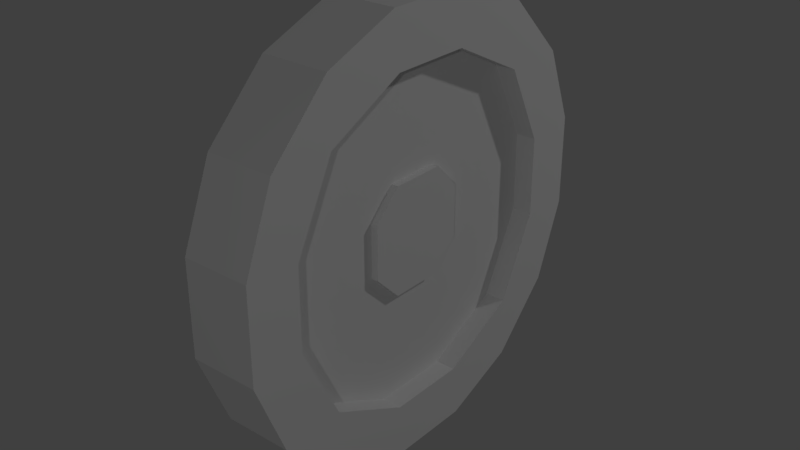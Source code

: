 # Source: antitank_cannon_wheel.blend  (saved by Blender 2.79.0; exported with 4.5.12 LTS)
import bpy
from mathutils import Matrix  # noqa: F401  (used for matrix-valued properties, if any)

bpy.ops.wm.read_factory_settings(use_empty=True)
scene = bpy.context.scene
scene.name = 'Scene'

# ---- collections
col_collection_1 = bpy.data.collections.new('Collection 1'); scene.collection.children.link(col_collection_1)

# ---- materials (node trees are filled in below, after node groups)
mat_modelmaterial_006 = bpy.data.materials.new('ModelMaterial.006')
mat_modelmaterial_006.alpha_threshold = 0.0
mat_modelmaterial_006.use_transparent_shadow = False
mat_modelmaterial_006.roughness = 0.5
mat_modelmaterial_005 = bpy.data.materials.new('ModelMaterial.005')
mat_modelmaterial_005.alpha_threshold = 0.0
mat_modelmaterial_005.use_transparent_shadow = False
mat_modelmaterial_005.roughness = 0.5

# ---- material node trees

# ---- world
world_world = bpy.data.worlds.new('World'); scene.world = world_world
world_world.color = (0.05088, 0.05088, 0.05088)
world_world.use_sun_shadow = False
world_world.sun_shadow_jitter_overblur = 0.0
world_world.cycles.sampling_method = 'MANUAL'

# ---- lights
light_lamp_001 = bpy.data.lights.new('Lamp.001', 'POINT')
light_lamp_001.transmission_factor = 0.0
light_lamp_001.cutoff_distance = 30.0
light_lamp_001.energy = 100.0
light_lamp_001.shadow_buffer_clip_start = 1.001
light_lamp_001.shadow_soft_size = 0.1
light_lamp_001.shadow_maximum_resolution = 0.006
light_lamp_001.use_absolute_resolution = True
light_lamp = bpy.data.lights.new('Lamp', 'POINT')
light_lamp.transmission_factor = 0.0
light_lamp.cutoff_distance = 30.0
light_lamp.energy = 100.0
light_lamp.shadow_buffer_clip_start = 1.001
light_lamp.shadow_soft_size = 0.1
light_lamp.shadow_maximum_resolution = 0.006
light_lamp.use_absolute_resolution = True

# ---- meshes
me_bodymodel_009 = bpy.data.meshes.new('bodyModel.009')
me_bodymodel_009.from_pydata([(-0.03125, 0.25, 0.0625), (-0.03125, 0.25, -0.0625), (0.03125, 0.25, -0.0625), (0.03125, 0.25, 0.0625), (-0.03125, 0.1875, -0.1875), (-0.03125, 0.1875, 0.1875), (0.03125, 0.1875, 0.1875), (0.03125, 0.1875, -0.1875), (0.03125, 0.0625, -0.25), (-0.03125, 0.0625, -0.25), (-0.03125, 0.0625, 0.25), (0.03125, 0.0625, 0.25), (0.03125, -0.0625, 0.25), (-0.03125, -0.0625, -0.25), (-0.03125, -0.0625, 0.25), (0.03125, -0.0625, -0.25), (0.03125, -0.1875, -0.1875), (-0.03125, -0.1875, -0.1875), (-0.03125, -0.1875, 0.1875), (0.03125, -0.1875, 0.1875), (-0.03125, -0.25, -0.0625), (-0.03125, -0.25, 0.0625), (0.03125, -0.25, 0.0625), (0.03125, -0.25, -0.0625), (-0.07812, 0.3333, -0.07143), (-0.07812, 0.3333, 0.07143), (-0.07812, 0.2857, 0.1905), (0.07812, 0.3333, 0.07143), (-0.07812, 0.1905, 0.2857), (0.07812, 0.1905, 0.2857), (0.07812, 0.2857, 0.1905), (0.07812, 0.1875, 0.1875), (-0.07812, 0.0625, 0.25), (-0.07812, 0.07143, 0.3333), (0.07812, 0.07143, 0.3333), (0.07812, 0.0625, 0.25), (-0.07812, -0.07143, 0.3333), (0.07812, -0.07143, 0.3333), (-0.07812, -0.1905, 0.2857), (0.07812, -0.1905, 0.2857), (0.07812, -0.2857, 0.1905), (-0.07812, -0.2857, 0.1905), (-0.07812, -0.3333, 0.07143), (0.07812, -0.3333, -0.07143), (0.07812, -0.3333, 0.07143), (-0.07812, -0.25, 0.0625), (0.07812, -0.25, 0.0625), (0.07812, 0.3333, -0.07143), (0.07812, 0.2857, -0.1905), (-0.07812, 0.1905, -0.2857), (-0.07812, 0.2857, -0.1905), (0.07812, 0.1905, -0.2857), (-0.07812, 0.1875, -0.1875), (-0.07812, -0.07143, -0.3333), (-0.07812, -0.0625, -0.25), (0.07812, -0.07143, -0.3333), (-0.07812, -0.1905, -0.2857), (0.07812, -0.1905, -0.2857), (0.07812, -0.2857, -0.1905), (-0.07812, -0.3333, -0.07143), (-0.07812, -0.2857, -0.1905), (-0.07812, 0.07143, -0.3333), (0.07812, 0.07143, -0.3333), (-0.07812, 0.25, -0.0625), (0.07812, 0.25, -0.0625), (0.07812, 0.25, 0.0625), (-0.07812, 0.25, 0.0625), (0.07812, -0.0625, 0.25), (-0.07812, 0.0625, -0.25), (0.07812, -0.0625, -0.25), (0.07812, 0.1875, -0.1875), (0.07812, 0.0625, -0.25), (-0.07812, -0.0625, 0.25), (0.07812, -0.1875, 0.1875), (-0.07812, 0.1875, 0.1875), (-0.07812, -0.1875, 0.1875), (-0.07812, -0.25, -0.0625), (0.07812, -0.25, -0.0625), (0.07812, -0.1875, -0.1875), (-0.07812, -0.1875, -0.1875), (0.04688, 0.04167, -0.08333), (0.04688, 0.04167, 0.08333), (-0.04688, 0.04167, 0.08333), (-0.04688, 0.04167, -0.08333), (-0.04688, -0.04167, -0.08333), (-0.04688, -0.04167, 0.08333), (0.04688, -0.04167, 0.08333), (0.04688, -0.04167, -0.08333), (0.04688, 0.08333, -0.04167), (0.04688, 0.08333, 0.04167), (-0.04688, 0.08333, 0.04167), (-0.04688, 0.08333, -0.04167), (-0.04688, 0.04167, -0.08333), (-0.04688, 0.04167, 0.08333), (0.04688, 0.04167, 0.08333), (0.04688, 0.04167, -0.08333), (0.04688, -0.04167, -0.08333), (0.04688, -0.04167, 0.08333), (-0.04688, -0.04167, 0.08333), (-0.04688, -0.04167, -0.08333), (-0.04688, -0.08333, -0.04167), (-0.04688, -0.08333, 0.04167), (0.04688, -0.08333, 0.04167), (0.04688, -0.08333, -0.04167), (0.07812, 0.25, -0.0625), (0.07812, 0.25, 0.0625), (-0.07812, 0.25, 0.0625), (-0.07812, 0.25, -0.0625), (-0.07812, -0.25, -0.0625), (-0.07812, -0.25, 0.0625), (0.07812, -0.25, 0.0625), (0.07812, -0.25, -0.0625), (-0.07812, 0.0625, 0.25), (0.07812, 0.0625, 0.25), (0.07812, -0.0625, 0.25), (-0.07812, -0.0625, 0.25), (-0.07812, 0.0625, -0.25), (0.07812, 0.0625, -0.25), (0.07812, -0.0625, -0.25), (-0.07812, -0.0625, -0.25), (-0.07812, 0.1875, -0.1875), (0.07812, 0.1875, -0.1875), (0.07812, 0.0625, -0.25), (-0.07812, 0.0625, -0.25), (-0.07812, 0.1875, 0.1875), (0.07812, 0.1875, 0.1875), (0.07812, 0.0625, 0.25), (-0.07812, 0.0625, 0.25), (-0.07812, -0.0625, -0.25), (0.07812, -0.0625, -0.25), (0.07812, -0.1875, -0.1875), (-0.07812, -0.1875, -0.1875), (-0.07812, -0.0625, 0.25), (0.07812, -0.0625, 0.25), (0.07812, -0.1875, 0.1875), (-0.07812, -0.1875, 0.1875), (0.07812, 0.25, 0.0625), (0.07812, 0.1875, 0.1875), (-0.07812, 0.1875, 0.1875), (-0.07812, 0.25, 0.0625), (0.07812, 0.1875, -0.1875), (0.07812, 0.25, -0.0625), (-0.07812, 0.25, -0.0625), (-0.07812, 0.1875, -0.1875), (-0.07812, -0.25, 0.0625), (-0.07812, -0.1875, 0.1875), (0.07812, -0.1875, 0.1875), (0.07812, -0.25, 0.0625), (-0.07812, -0.1875, -0.1875), (-0.07812, -0.25, -0.0625), (0.07812, -0.25, -0.0625), (0.07812, -0.1875, -0.1875)], [], [(0, 1, 4, 5), (2, 3, 6, 7), (4, 5, 6, 7), (8, 11, 10, 9), (5, 4, 9, 10), (7, 6, 11, 8), (15, 12, 14, 13), (10, 9, 13, 14), (8, 11, 12, 15), (16, 19, 18, 17), (14, 13, 17, 18), (15, 12, 19, 16), (18, 17, 20, 21), (16, 19, 22, 23), (24, 25, 27, 47), (25, 24, 63, 66), (47, 27, 65, 64), (27, 25, 66, 65), (24, 47, 64, 63), (25, 26, 30, 27), (26, 25, 66, 74), (27, 30, 31, 65), (30, 26, 74, 31), (26, 28, 29, 30), (28, 26, 74), (30, 29, 31), (29, 28, 74, 31), (35, 34, 33, 32), (28, 74, 32, 33), (31, 29, 34, 35), (29, 28, 33, 34), (67, 37, 36, 72), (33, 32, 72, 36), (35, 34, 37, 67), (34, 33, 36, 37), (73, 39, 38, 75), (36, 72, 75, 38), (67, 37, 39, 73), (37, 36, 38, 39), (40, 39, 38, 41), (75, 41, 38), (73, 39, 40), (75, 73, 40, 41), (44, 40, 41, 42), (75, 45, 42, 41), (46, 73, 40, 44), (45, 46, 44, 42), (43, 44, 42, 59), (45, 76, 59, 42), (77, 46, 44, 43), (76, 77, 43, 59), (50, 24, 47, 48), (24, 50, 52, 63), (48, 47, 64, 70), (50, 48, 70, 52), (49, 50, 48, 51), (50, 49, 52), (51, 48, 70), (49, 51, 70, 52), (62, 71, 68, 61), (52, 49, 61, 68), (51, 70, 71, 62), (49, 51, 62, 61), (53, 54, 69, 55), (57, 78, 79, 56), (54, 53, 56, 79), (55, 69, 78, 57), (53, 55, 57, 56), (57, 58, 60, 56), (79, 56, 60), (78, 58, 57), (78, 79, 60, 58), (58, 43, 59, 60), (76, 79, 60, 59), (78, 77, 43, 58), (68, 61, 53, 54), (62, 71, 69, 55), (61, 62, 55, 53), (80, 83, 82, 81), (84, 87, 86, 85), (81, 86, 87, 80), (83, 84, 85, 82), (82, 85, 86, 81), (80, 87, 84, 83), (88, 91, 90, 89), (92, 95, 94, 93), (89, 94, 95, 88), (91, 92, 93, 90), (90, 93, 94, 89), (88, 95, 92, 91), (96, 99, 98, 97), (100, 103, 102, 101), (97, 102, 103, 96), (99, 100, 101, 98), (98, 101, 102, 97), (96, 103, 100, 99), (104, 105, 106, 107), (108, 109, 110, 111), (112, 113, 114, 115), (117, 116, 119, 118), (121, 120, 123, 122), (124, 125, 126, 127), (129, 128, 131, 130), (132, 133, 134, 135), (136, 137, 138, 139), (140, 141, 142, 143), (144, 145, 146, 147), (148, 149, 150, 151)])
me_bodymodel_009.polygons.foreach_set('use_smooth', [True] * 108)
me_bodymodel_009.polygons.foreach_set('material_index', [0, 0, 0, 0, 0, 0, 0, 0, 0, 0, 0, 0, 0, 0, 1, 1, 1, 1, 1, 1, 1, 1, 1, 1, 1, 1, 1, 1, 1, 1, 1, 1, 1, 1, 1, 1, 1, 1, 1, 1, 1, 1, 1, 1, 1, 1, 1, 1, 1, 1, 1, 1, 1, 1, 1, 1, 1, 1, 1, 1, 1, 1, 1, 1, 1, 1, 1, 1, 1, 1, 1, 1, 1, 1, 1, 1, 1, 1, 0, 0, 0, 0, 0, 0, 0, 0, 0, 0, 0, 0, 0, 0, 0, 0, 0, 0, 0, 0, 0, 0, 0, 0, 0, 0, 0, 0, 0, 0])
_k = set([(0, 1), (0, 5), (1, 4), (2, 3), (2, 7), (3, 6), (4, 5), (4, 7), (4, 9), (5, 6), (5, 10), (6, 7), (6, 11), (7, 8), (8, 9), (8, 11), (8, 15), (9, 10), (9, 13), (10, 11), (10, 14), (11, 12), (12, 14), (12, 15), (12, 19), (13, 14), (13, 15), (13, 17), (14, 18), (15, 16), (16, 17), (16, 19), (16, 23), (17, 18), (17, 20), (18, 19), (18, 21), (19, 22), (20, 21), (22, 23), (24, 25), (24, 47), (24, 50), (24, 63), (25, 26), (25, 27), (25, 66), (26, 28), (26, 30), (26, 74), (27, 30), (27, 47), (27, 65), (28, 29), (28, 33), (28, 74), (29, 30), (29, 31), (29, 34), (30, 31), (31, 35), (31, 65), (31, 74), (32, 33), (32, 74), (33, 34), (33, 36), (34, 35), (34, 37), (36, 37), (36, 38), (36, 72), (37, 39), (37, 67), (38, 39), (38, 41), (38, 75), (39, 40), (39, 73), (40, 41), (40, 44), (40, 73), (41, 42), (41, 75), (42, 44), (42, 45), (42, 59), (43, 44), (43, 58), (43, 59), (43, 77), (44, 46), (45, 46), (45, 75), (45, 76), (46, 73), (46, 77), (47, 48), (47, 64), (48, 50), (48, 51), (48, 70), (49, 50), (49, 51), (49, 52), (49, 61), (50, 52), (51, 62), (51, 70), (52, 63), (52, 68), (52, 70), (53, 54), (53, 55), (53, 56), (53, 61), (54, 79), (55, 57), (55, 62), (55, 69), (56, 57), (56, 60), (56, 79), (57, 58), (57, 78), (58, 60), (58, 78), (59, 60), (59, 76), (60, 79), (61, 62), (61, 68), (62, 71), (63, 64), (63, 66), (64, 65), (64, 70), (65, 66), (66, 74), (67, 73), (69, 78), (70, 71), (72, 75), (73, 75), (76, 77), (76, 79), (77, 78), (78, 79), (80, 81), (80, 83), (80, 87), (81, 82), (81, 86), (82, 83), (82, 85), (83, 84), (84, 85), (84, 87), (85, 86), (86, 87), (88, 89), (88, 91), (88, 95), (89, 90), (89, 94), (90, 91), (90, 93), (91, 92), (92, 93), (92, 95), (93, 94), (94, 95), (96, 97), (96, 99), (96, 103), (97, 98), (97, 102), (98, 99), (98, 101), (99, 100), (100, 101), (100, 103), (101, 102), (102, 103), (104, 105), (104, 107), (105, 106), (106, 107), (108, 109), (108, 111), (109, 110), (110, 111), (112, 113), (112, 115), (113, 114), (114, 115), (120, 121), (120, 123), (121, 122), (122, 123), (124, 125), (124, 127), (125, 126), (126, 127), (128, 129), (128, 131), (129, 130), (130, 131), (132, 133), (132, 135), (133, 134), (134, 135), (136, 137), (136, 139), (137, 138), (138, 139), (140, 141), (140, 143), (141, 142), (142, 143), (144, 145), (144, 147), (145, 146), (146, 147), (148, 149), (148, 151), (149, 150), (150, 151)])
me_bodymodel_009.attributes.new('sharp_edge', 'BOOLEAN', 'EDGE').data.foreach_set('value', [ (min(e.vertices), max(e.vertices)) in _k for e in me_bodymodel_009.edges])
_uv = me_bodymodel_009.uv_layers.new(name='UVMap')
_uv.uv.foreach_set('vector', [1.219, 0.9688, 1.156, 0.9688, 1.156, 0.9531, 1.219, 0.9531, 1.297, 0.9688, 1.234, 0.9688, 1.234, 0.9531, 1.297, 0.9531, 1.031, 0.4688, 1.125, 0.4688, 1.125, 0.4844, 1.031, 0.4844, 1.125, 0.4688, 1.219, 0.4688, 1.219, 0.4844, 1.125, 0.4844, 1.125, 0.4688, 1.031, 0.4688, 1.031, 0.4375, 1.125, 0.4375, 1.234, 0.4688, 1.141, 0.4688, 1.141, 0.4375, 1.234, 0.4375, 1.406, 0.4688, 1.531, 0.4688, 1.531, 0.4844, 1.406, 0.4844, 1.406, 0.4688, 1.281, 0.4688, 1.281, 0.4375, 1.406, 0.4375, 1.547, 0.4688, 1.422, 0.4688, 1.422, 0.4375, 1.547, 0.4375, 1.75, 0.4688, 1.844, 0.4688, 1.844, 0.4844, 1.75, 0.4844, 1.75, 0.4688, 1.656, 0.4688, 1.656, 0.4375, 1.75, 0.4375, 1.859, 0.4688, 1.766, 0.4688, 1.766, 0.4375, 1.859, 0.4375, 1.469, 0.9688, 1.406, 0.9688, 1.406, 0.9531, 1.469, 0.9531, 1.547, 0.9688, 1.484, 0.9688, 1.484, 0.9531, 1.547, 0.9531, 1.578, 0.9219, 1.609, 0.9219, 1.609, 0.9844, 1.578, 0.9844, 1.609, 0.9219, 1.578, 0.9219, 1.578, 0.875, 1.609, 0.875, 1.703, 0.9219, 1.672, 0.9219, 1.672, 0.875, 1.703, 0.875, 1.672, 0.9219, 1.609, 0.9219, 1.609, 0.875, 1.672, 0.875, 1.578, 0.9219, 1.516, 0.9219, 1.516, 0.875, 1.578, 0.875, 1.828, 0.9219, 1.859, 0.9219, 1.859, 0.9844, 1.828, 0.9844, 1.859, 0.9219, 1.828, 0.9219, 1.828, 0.875, 1.859, 0.875, 1.953, 0.9219, 1.922, 0.9219, 1.922, 0.875, 1.953, 0.875, 1.922, 0.9219, 1.859, 0.9219, 1.859, 0.875, 1.922, 0.875, 1.078, 0.7969, 1.109, 0.7969, 1.109, 0.8594, 1.078, 0.8594, 1.109, 0.7969, 1.078, 0.7969, 1.109, 0.75, 1.203, 0.7969, 1.172, 0.7969, 1.203, 0.75, 1.172, 0.7969, 1.109, 0.7969, 1.109, 0.75, 1.172, 0.75, 1.375, 0.7969, 1.422, 0.7969, 1.422, 0.8594, 1.375, 0.8594, 1.375, 0.7969, 1.328, 0.7969, 1.328, 0.7656, 1.375, 0.7656, 1.484, 0.7969, 1.438, 0.7969, 1.438, 0.7656, 1.484, 0.7656, 1.438, 0.7969, 1.375, 0.7969, 1.375, 0.7656, 1.438, 0.7656, 1.625, 0.7969, 1.672, 0.7969, 1.672, 0.8594, 1.625, 0.8594, 1.625, 0.7969, 1.578, 0.7969, 1.578, 0.7656, 1.625, 0.7656, 1.734, 0.7969, 1.688, 0.7969, 1.688, 0.7656, 1.734, 0.7656, 1.688, 0.7969, 1.625, 0.7969, 1.625, 0.7656, 1.688, 0.7656, 1.875, 0.7969, 1.922, 0.7969, 1.922, 0.8594, 1.875, 0.8594, 1.875, 0.7969, 1.828, 0.7969, 1.828, 0.7656, 1.875, 0.7656, 1.984, 0.7969, 1.938, 0.7969, 1.938, 0.7656, 1.984, 0.7656, 1.938, 0.7969, 1.875, 0.7969, 1.875, 0.7656, 1.938, 0.7656, 1.359, 0.6719, 1.391, 0.6719, 1.391, 0.7344, 1.359, 0.7344, 1.328, 0.6719, 1.328, 0.625, 1.359, 0.625, 1.422, 0.6719, 1.422, 0.625, 1.453, 0.625, 1.328, 0.6719, 1.266, 0.6719, 1.266, 0.625, 1.328, 0.625, 1.609, 0.6719, 1.641, 0.6719, 1.641, 0.7344, 1.609, 0.7344, 1.609, 0.6719, 1.578, 0.6719, 1.578, 0.625, 1.609, 0.625, 1.703, 0.6719, 1.672, 0.6719, 1.672, 0.625, 1.703, 0.625, 1.578, 0.6719, 1.516, 0.6719, 1.516, 0.625, 1.578, 0.625, 1.859, 0.6719, 1.891, 0.6719, 1.891, 0.7344, 1.859, 0.7344, 1.859, 0.6719, 1.828, 0.6719, 1.828, 0.625, 1.859, 0.625, 1.953, 0.6719, 1.922, 0.6719, 1.922, 0.625, 1.953, 0.625, 1.828, 0.6719, 1.766, 0.6719, 1.766, 0.625, 1.828, 0.625, 1.078, 0.5469, 1.109, 0.5469, 1.109, 0.6094, 1.078, 0.6094, 1.109, 0.5469, 1.078, 0.5469, 1.078, 0.5, 1.109, 0.5, 1.203, 0.5469, 1.172, 0.5469, 1.172, 0.5, 1.203, 0.5, 1.078, 0.5469, 1.016, 0.5469, 1.016, 0.5, 1.078, 0.5, 1.328, 0.5469, 1.359, 0.5469, 1.359, 0.6094, 1.328, 0.6094, 1.359, 0.5469, 1.328, 0.5469, 1.359, 0.5, 1.453, 0.5469, 1.422, 0.5469, 1.453, 0.5, 1.328, 0.5469, 1.266, 0.5469, 1.266, 0.5, 1.328, 0.5, 1.625, 0.5469, 1.672, 0.5469, 1.672, 0.6094, 1.625, 0.6094, 1.625, 0.5469, 1.578, 0.5469, 1.578, 0.5156, 1.625, 0.5156, 1.734, 0.5469, 1.688, 0.5469, 1.688, 0.5156, 1.734, 0.5156, 1.578, 0.5469, 1.516, 0.5469, 1.516, 0.5156, 1.578, 0.5156, 1.828, 0.5469, 1.875, 0.5469, 1.875, 0.6094, 1.828, 0.6094, 1.875, 0.5469, 1.922, 0.5469, 1.922, 0.6094, 1.875, 0.6094, 1.875, 0.5469, 1.828, 0.5469, 1.828, 0.5156, 1.875, 0.5156, 1.984, 0.5469, 1.938, 0.5469, 1.938, 0.5156, 1.984, 0.5156, 1.828, 0.5469, 1.766, 0.5469, 1.766, 0.5156, 1.828, 0.5156, 1.109, 0.2969, 1.141, 0.2969, 1.141, 0.3594, 1.109, 0.3594, 1.078, 0.2969, 1.078, 0.25, 1.109, 0.25, 1.172, 0.2969, 1.172, 0.25, 1.203, 0.25, 1.172, 0.2969, 1.109, 0.2969, 1.109, 0.25, 1.172, 0.25, 1.359, 0.2969, 1.391, 0.2969, 1.391, 0.3594, 1.359, 0.3594, 1.359, 0.2969, 1.328, 0.2969, 1.328, 0.25, 1.359, 0.25, 1.453, 0.2969, 1.422, 0.2969, 1.422, 0.25, 1.453, 0.25, 1.625, 0.2969, 1.578, 0.2969, 1.578, 0.2656, 1.625, 0.2656, 1.734, 0.2969, 1.688, 0.2969, 1.688, 0.2656, 1.734, 0.2656, 1.578, 0.2969, 1.516, 0.2969, 1.516, 0.2656, 1.578, 0.2656, 1.781, 0.2188, 1.781, 0.2344, 1.844, 0.2344, 1.844, 0.2188, 1.844, 0.2188, 1.844, 0.2344, 1.906, 0.2344, 1.906, 0.2188, 1.844, 0.2188, 1.844, 0.1875, 1.781, 0.1875, 1.781, 0.2188, 1.922, 0.2188, 1.922, 0.1875, 1.859, 0.1875, 1.859, 0.2188, 1.859, 0.2188, 1.859, 0.1875, 1.844, 0.1875, 1.844, 0.2188, 1.781, 0.2188, 1.781, 0.1875, 1.766, 0.1875, 1.766, 0.2188, 1.172, 0.8594, 1.172, 0.875, 1.234, 0.875, 1.234, 0.8594, 1.234, 0.8594, 1.234, 0.875, 1.297, 0.875, 1.297, 0.8594, 1.234, 0.8594, 1.234, 0.8438, 1.172, 0.8438, 1.172, 0.8594, 1.312, 0.8594, 1.312, 0.8438, 1.25, 0.8438, 1.25, 0.8594, 1.25, 0.8594, 1.25, 0.8438, 1.234, 0.8438, 1.234, 0.8594, 1.172, 0.8594, 1.172, 0.8438, 1.156, 0.8438, 1.156, 0.8594, 1.172, 0.8281, 1.172, 0.8438, 1.234, 0.8438, 1.234, 0.8281, 1.234, 0.8281, 1.234, 0.8438, 1.297, 0.8438, 1.297, 0.8281, 1.234, 0.8281, 1.234, 0.8125, 1.172, 0.8125, 1.172, 0.8281, 1.312, 0.8281, 1.312, 0.8125, 1.25, 0.8125, 1.25, 0.8281, 1.25, 0.8281, 1.25, 0.8125, 1.234, 0.8125, 1.234, 0.8281, 1.172, 0.8281, 1.172, 0.8125, 1.156, 0.8125, 1.156, 0.8281, 1.109, 0.1719, 1.141, 0.1719, 1.141, 0.2344, 1.109, 0.2344, 1.328, 0.1719, 1.359, 0.1719, 1.359, 0.2344, 1.328, 0.2344, 1.078, 0.9219, 1.016, 0.9219, 1.016, 0.8906, 1.078, 0.8906, 1.391, 0.9219, 1.328, 0.9219, 1.328, 0.8906, 1.391, 0.8906, 1.141, 0.6719, 1.078, 0.6719, 1.078, 0.6406, 1.141, 0.6406, 1.578, 0.4219, 1.516, 0.4219, 1.516, 0.3906, 1.578, 0.3906, 1.891, 0.2969, 1.828, 0.2969, 1.828, 0.2656, 1.891, 0.2656, 1.828, 0.1719, 1.766, 0.1719, 1.766, 0.1406, 1.828, 0.1406, 1.109, 0.04688, 1.141, 0.04688, 1.141, 0.1094, 1.109, 0.1094, 1.359, 0.04688, 1.391, 0.04688, 1.391, 0.1094, 1.359, 0.1094, 1.578, 0.04688, 1.609, 0.04688, 1.609, 0.1094, 1.578, 0.1094, 1.828, 0.04688, 1.859, 0.04688, 1.859, 0.1094, 1.828, 0.1094])
me_bodymodel_009.materials.append(mat_modelmaterial_006)
me_bodymodel_009.materials.append(mat_modelmaterial_005)
me_bodymodel_009.use_remesh_preserve_volume = False
me_bodymodel_009.use_remesh_preserve_attributes = False
me_bodymodel_009.use_mirror_vertex_groups = False
me_bodymodel_009.update()
me_bodymodel_009.normals_split_custom_set([tuple(v) for v in zip(*[iter([-1.0, 0.0, 0.0, -1.0, 0.0, 0.0, -1.0, 0.0, 0.0, -1.0, 0.0, 0.0, 1.0, 0.0, 0.0, 1.0, 0.0, 0.0, 1.0, 0.0, 0.0, 1.0, 0.0, 0.0, 0.0, 1.0, 0.0, 0.0, 1.0, 0.0, 0.0, 1.0, 0.0, 0.0, 1.0, 0.0, 0.0, -1.0, 0.0, 0.0, -1.0, 0.0, 0.0, -1.0, 0.0, 0.0, -1.0, 0.0, -1.0, 0.0, 0.0, -1.0, 0.0, 0.0, -1.0, 0.0, 0.0, -1.0, 0.0, 0.0, 1.0, 0.0, 0.0, 1.0, 0.0, 0.0, 1.0, 0.0, 0.0, 1.0, 0.0, 0.0, 0.0, -1.0, 0.0, 0.0, -1.0, 0.0, 0.0, -1.0, 0.0, 0.0, -1.0, 0.0, -1.0, 0.0, 0.0, -1.0, 0.0, 0.0, -1.0, 0.0, 0.0, -1.0, 0.0, 0.0, 1.0, 0.0, 0.0, 1.0, 0.0, 0.0, 1.0, 0.0, 0.0, 1.0, 0.0, 0.0, 0.0, -1.0, 0.0, 0.0, -1.0, 0.0, 0.0, -1.0, 0.0, 0.0, -1.0, 0.0, -1.0, 0.0, 0.0, -1.0, 0.0, 0.0, -1.0, 0.0, 0.0, -1.0, 0.0, 0.0, 1.0, 0.0, 0.0, 1.0, 0.0, 0.0, 1.0, 0.0, 0.0, 1.0, 0.0, 0.0, -1.0, 0.0, 0.0, -1.0, 0.0, 0.0, -1.0, 0.0, 0.0, -1.0, 0.0, 0.0, 1.0, 0.0, 0.0, 1.0, 0.0, 0.0, 1.0, 0.0, 0.0, 1.0, 0.0, 0.0, 0.0, 1.0, 0.0, 0.0, 1.0, 0.0, 0.0, 1.0, 0.0, 0.0, 1.0, 0.0, -1.0, -8.345e-08, 0.0, -1.0, -8.345e-08, 0.0, -1.0, -8.345e-08, 0.0, -1.0, -8.345e-08, 0.0, 1.0, -8.345e-08, 0.0, 1.0, -8.345e-08, 0.0, 1.0, -8.345e-08, 0.0, 1.0, -8.345e-08, 0.0, 0.0, -0.1065, 0.9943, 0.0, -0.1065, 0.9943, 0.0, -0.1065, 0.9943, 0.0, -0.1065, 0.9943, 0.0, -0.1065, -0.9943, 0.0, -0.1065, -0.9943, 0.0, -0.1065, -0.9943, 0.0, -0.1065, -0.9943, 0.0, 0.9285, 0.3714, 0.0, 0.9285, 0.3714, 0.0, 0.9285, 0.3714, 0.0, 0.9285, 0.3714, -1.0, -8.166e-08, 0.0, -1.0, -8.166e-08, 0.0, -1.0, -8.166e-08, 0.0, -1.0, -8.166e-08, 0.0, 1.0, -8.166e-08, 0.0, 1.0, -8.166e-08, 0.0, 1.0, -8.166e-08, 0.0, 1.0, -8.166e-08, 0.0, 0.0, -0.03029, 0.9995, 0.0, -0.03029, 0.9995, 0.0, -0.03029, 0.9995, 0.0, -0.03029, 0.9995, 0.0, 0.7071, 0.7071, 0.0, 0.7071, 0.7071, 0.0, 0.7071, 0.7071, 0.0, 0.7071, 0.7071, -1.0, 4.832e-08, 0.0, -1.0, 4.832e-08, 0.0, -1.0, 4.832e-08, 0.0, 1.0, 0.0, 0.0, 1.0, 0.0, 0.0, 1.0, 0.0, 0.0, 0.0, -0.9995, 0.03029, 0.0, -0.9995, 0.03029, 0.0, -0.9995, 0.03029, 0.0, -0.9995, 0.03029, 0.0, -0.9943, 0.1065, 0.0, -0.9943, 0.1065, 0.0, -0.9943, 0.1065, 0.0, -0.9943, 0.1065, -1.0, -4.083e-08, 0.0, -1.0, -4.083e-08, 0.0, -1.0, -4.083e-08, 0.0, -1.0, -4.083e-08, 0.0, 1.0, -4.083e-08, 0.0, 1.0, -4.083e-08, 0.0, 1.0, -4.083e-08, 0.0, 1.0, -4.083e-08, 0.0, 0.0, 0.3714, 0.9285, 0.0, 0.3714, 0.9285, 0.0, 0.3714, 0.9285, 0.0, 0.3714, 0.9285, 0.0, -0.9943, -0.1065, 0.0, -0.9943, -0.1065, 0.0, -0.9943, -0.1065, 0.0, -0.9943, -0.1065, -1.0, 0.0, 0.0, -1.0, 0.0, 0.0, -1.0, 0.0, 0.0, -1.0, 0.0, 0.0, 1.0, 0.0, 0.0, 1.0, 0.0, 0.0, 1.0, 0.0, 0.0, 1.0, 0.0, 0.0, 0.0, 0.0, 1.0, 0.0, 0.0, 1.0, 0.0, 0.0, 1.0, 0.0, 0.0, 1.0, 0.0, -0.9995, -0.03029, 0.0, -0.9995, -0.03029, 0.0, -0.9995, -0.03029, 0.0, -0.9995, -0.03029, -1.0, 0.0, 0.0, -1.0, 0.0, 0.0, -1.0, 0.0, 0.0, -1.0, 0.0, 0.0, 1.0, 0.0, 0.0, 1.0, 0.0, 0.0, 1.0, 0.0, 0.0, 1.0, 0.0, 0.0, 0.0, -0.3714, 0.9285, 0.0, -0.3714, 0.9285, 0.0, -0.3714, 0.9285, 0.0, -0.3714, 0.9285, 0.0, -0.7071, 0.7071, 0.0, -0.7071, 0.7071, 0.0, -0.7071, 0.7071, 0.0, -0.7071, 0.7071, -1.0, 0.0, 0.0, -1.0, 0.0, 0.0, -1.0, 0.0, 0.0, 1.0, 0.0, 0.0, 1.0, 0.0, 0.0, 1.0, 0.0, 0.0, 0.0, -0.03029, -0.9995, 0.0, -0.03029, -0.9995, 0.0, -0.03029, -0.9995, 0.0, -0.03029, -0.9995, 0.0, -0.9285, 0.3714, 0.0, -0.9285, 0.3714, 0.0, -0.9285, 0.3714, 0.0, -0.9285, 0.3714, -1.0, 0.0, 0.0, -1.0, 0.0, 0.0, -1.0, 0.0, 0.0, -1.0, 0.0, 0.0, 1.0, 8.166e-08, 0.0, 1.0, 8.166e-08, 0.0, 1.0, 8.166e-08, 0.0, 1.0, 8.166e-08, 0.0, 0.0, -0.1065, -0.9943, 0.0, -0.1065, -0.9943, 0.0, -0.1065, -0.9943, 0.0, -0.1065, -0.9943, 0.0, -1.0, 0.0, 0.0, -1.0, 0.0, 0.0, -1.0, 0.0, 0.0, -1.0, 0.0, -1.0, 8.345e-08, 0.0, -1.0, 8.345e-08, 0.0, -1.0, 8.345e-08, 0.0, -1.0, 8.345e-08, 0.0, 1.0, 8.345e-08, 0.0, 1.0, 8.345e-08, 0.0, 1.0, 8.345e-08, 0.0, 1.0, 8.345e-08, 0.0, 0.0, 0.1065, -0.9943, 0.0, 0.1065, -0.9943, 0.0, 0.1065, -0.9943, 0.0, 0.1065, -0.9943, 0.0, 0.9285, -0.3714, 0.0, 0.9285, -0.3714, 0.0, 0.9285, -0.3714, 0.0, 0.9285, -0.3714, -1.0, -8.166e-08, 0.0, -1.0, -8.166e-08, 0.0, -1.0, -8.166e-08, 0.0, -1.0, -8.166e-08, 0.0, 1.0, 0.0, 0.0, 1.0, 0.0, 0.0, 1.0, 0.0, 0.0, 1.0, 0.0, 0.0, 0.0, -0.03029, -0.9995, 0.0, -0.03029, -0.9995, 0.0, -0.03029, -0.9995, 0.0, -0.03029, -0.9995, 0.0, 0.7071, -0.7071, 0.0, 0.7071, -0.7071, 0.0, 0.7071, -0.7071, 0.0, 0.7071, -0.7071, -1.0, 0.0, 0.0, -1.0, 0.0, 0.0, -1.0, 0.0, 0.0, 1.0, 0.0, 0.0, 1.0, 0.0, 0.0, 1.0, 0.0, 0.0, 0.0, -0.9995, -0.03029, 0.0, -0.9995, -0.03029, 0.0, -0.9995, -0.03029, 0.0, -0.9995, -0.03029, 0.0, -0.9943, -0.1065, 0.0, -0.9943, -0.1065, 0.0, -0.9943, -0.1065, 0.0, -0.9943, -0.1065, -1.0, 0.0, 0.0, -1.0, 0.0, 0.0, -1.0, 0.0, 0.0, -1.0, 0.0, 0.0, 1.0, 0.0, 0.0, 1.0, 0.0, 0.0, 1.0, 0.0, 0.0, 1.0, 0.0, 0.0, 0.0, 0.3714, -0.9285, 0.0, 0.3714, -0.9285, 0.0, 0.3714, -0.9285, 0.0, 0.3714, -0.9285, 0.0, 0.9943, -0.1065, 0.0, 0.9943, -0.1065, 0.0, 0.9943, -0.1065, 0.0, 0.9943, -0.1065, 0.0, -0.9995, 0.03029, 0.0, -0.9995, 0.03029, 0.0, -0.9995, 0.03029, 0.0, -0.9995, 0.03029, -1.0, 8.166e-08, 0.0, -1.0, 8.166e-08, 0.0, -1.0, 8.166e-08, 0.0, -1.0, 8.166e-08, 0.0, 1.0, 4.083e-08, 0.0, 1.0, 4.083e-08, 0.0, 1.0, 4.083e-08, 0.0, 1.0, 4.083e-08, 0.0, 0.0, -0.3714, -0.9285, 0.0, -0.3714, -0.9285, 0.0, -0.3714, -0.9285, 0.0, -0.3714, -0.9285, 0.0, -0.7071, -0.7071, 0.0, -0.7071, -0.7071, 0.0, -0.7071, -0.7071, 0.0, -0.7071, -0.7071, -1.0, -9.664e-08, 0.0, -1.0, -9.664e-08, 0.0, -1.0, -9.664e-08, 0.0, 1.0, -9.664e-08, 0.0, 1.0, -9.664e-08, 0.0, 1.0, -9.664e-08, 0.0, 0.0, -0.03029, 0.9995, 0.0, -0.03029, 0.9995, 0.0, -0.03029, 0.9995, 0.0, -0.03029, 0.9995, 0.0, -0.9285, -0.3714, 0.0, -0.9285, -0.3714, 0.0, -0.9285, -0.3714, 0.0, -0.9285, -0.3714, -1.0, 8.166e-08, 0.0, -1.0, 8.166e-08, 0.0, -1.0, 8.166e-08, 0.0, -1.0, 8.166e-08, 0.0, 1.0, 8.166e-08, 0.0, 1.0, 8.166e-08, 0.0, 1.0, 8.166e-08, 0.0, 1.0, 8.166e-08, 0.0, -1.0, 0.0, 0.0, -1.0, 0.0, 0.0, -1.0, 0.0, 0.0, -1.0, 0.0, 0.0, 1.0, 0.0, 0.0, 1.0, 0.0, 0.0, 1.0, 0.0, 0.0, 1.0, 0.0, 0.0, 0.0, 0.0, -1.0, 0.0, 0.0, -1.0, 0.0, 0.0, -1.0, 0.0, 0.0, -1.0, 0.0, 1.0, 0.0, 0.0, 1.0, 0.0, 0.0, 1.0, 0.0, 0.0, 1.0, 0.0, 0.0, -1.0, 0.0, 0.0, -1.0, 0.0, 0.0, -1.0, 0.0, 0.0, -1.0, 0.0, 1.0, 0.0, 0.0, 1.0, 0.0, 0.0, 1.0, 0.0, 0.0, 1.0, 0.0, 0.0, -1.0, 0.0, 0.0, -1.0, 0.0, 0.0, -1.0, 0.0, 0.0, -1.0, 0.0, 0.0, 0.0, 0.0, 1.0, 0.0, 0.0, 1.0, 0.0, 0.0, 1.0, 0.0, 0.0, 1.0, 0.0, 0.0, -1.0, 0.0, 0.0, -1.0, 0.0, 0.0, -1.0, 0.0, 0.0, -1.0, 0.0, 1.0, 0.0, 0.0, 1.0, 0.0, 0.0, 1.0, 0.0, 0.0, 1.0, 0.0, 0.0, -1.0, 0.0, 0.0, -1.0, 0.0, 0.0, -1.0, 0.0, 0.0, -1.0, 0.0, 1.0, 0.0, 0.0, 1.0, 0.0, 0.0, 1.0, 0.0, 0.0, 1.0, 0.0, 0.0, -1.0, 0.0, 0.0, -1.0, 0.0, 0.0, -1.0, 0.0, 0.0, -1.0, 0.0, 0.0, 0.0, 0.7071, 0.7071, 0.0, 0.7071, 0.7071, 0.0, 0.7071, 0.7071, 0.0, 0.7071, 0.7071, 0.0, 0.7071, -0.7071, 0.0, 0.7071, -0.7071, 0.0, 0.7071, -0.7071, 0.0, 0.7071, -0.7071, 0.0, 1.0, 0.0, 0.0, 1.0, 0.0, 0.0, 1.0, 0.0, 0.0, 1.0, 0.0, 0.0, -1.0, 0.0, 0.0, -1.0, 0.0, 0.0, -1.0, 0.0, 0.0, -1.0, 0.0, 1.0, 0.0, 0.0, 1.0, 0.0, 0.0, 1.0, 0.0, 0.0, 1.0, 0.0, 0.0, -1.0, 0.0, 0.0, -1.0, 0.0, 0.0, -1.0, 0.0, 0.0, -1.0, 0.0, 0.0, 0.0, -0.7071, 0.7071, 0.0, -0.7071, 0.7071, 0.0, -0.7071, 0.7071, 0.0, -0.7071, 0.7071, 0.0, -0.7071, -0.7071, 0.0, -0.7071, -0.7071, 0.0, -0.7071, -0.7071, 0.0, -0.7071, -0.7071, 0.0, -1.0, 0.0, 0.0, -1.0, 0.0, 0.0, -1.0, 0.0, 0.0, -1.0, 0.0, 0.0, 1.0, 0.0, 0.0, 1.0, 0.0, 0.0, 1.0, 0.0, 0.0, 1.0, 0.0, 0.0, 0.0, -1.0, 0.0, 0.0, -1.0, 0.0, 0.0, -1.0, 0.0, 0.0, -1.0, 0.0, 0.0, 1.0, 0.0, 0.0, 1.0, 0.0, 0.0, 1.0, 0.0, 0.0, 1.0, 0.0, -0.4472, 0.8944, 0.0, -0.4472, 0.8944, 0.0, -0.4472, 0.8944, 0.0, -0.4472, 0.8944, 0.0, -0.4472, -0.8944, 0.0, -0.4472, -0.8944, 0.0, -0.4472, -0.8944, 0.0, -0.4472, -0.8944, 0.0, 0.4472, 0.8944, 0.0, 0.4472, 0.8944, 0.0, 0.4472, 0.8944, 0.0, 0.4472, 0.8944, 0.0, 0.4472, -0.8944, 0.0, 0.4472, -0.8944, 0.0, 0.4472, -0.8944, 0.0, 0.4472, -0.8944, 0.0, -0.8944, -0.4472, 0.0, -0.8944, -0.4472, 0.0, -0.8944, -0.4472, 0.0, -0.8944, -0.4472, 0.0, -0.8944, 0.4472, 0.0, -0.8944, 0.4472, 0.0, -0.8944, 0.4472, 0.0, -0.8944, 0.4472, 0.0, 0.8944, -0.4472, 0.0, 0.8944, -0.4472, 0.0, 0.8944, -0.4472, 0.0, 0.8944, -0.4472, 0.0, 0.8944, 0.4472, 0.0, 0.8944, 0.4472, 0.0, 0.8944, 0.4472, 0.0, 0.8944, 0.4472])] * 3)])

# ---- objects
ob_lamp_001 = bpy.data.objects.new('Lamp.001', light_lamp_001)
ob_lamp = bpy.data.objects.new('Lamp', light_lamp)
ob_bodymodel_002 = bpy.data.objects.new('bodyModel.002', me_bodymodel_009)

# ---- transforms, parenting, visibility, modifiers, constraints
ob_lamp_001.location = (2.523, 3.496, 2.775)
ob_lamp_001.rotation_euler = (0.6503, 0.05522, 1.866)
ob_lamp_001.lock_rotations_4d = False
ob_lamp_001.empty_display_type = 'ARROWS'
ob_lamp_001.color = (0.0, 0.0, 0.0, 0.0)
ob_lamp_001.lineart.crease_threshold = 0.0
ob_lamp.location = (3.635, -5.378, 2.775)
ob_lamp.rotation_euler = (0.6503, 0.05522, 1.866)
ob_lamp.lock_rotations_4d = False
ob_lamp.empty_display_type = 'ARROWS'
ob_lamp.color = (0.0, 0.0, 0.0, 0.0)
ob_lamp.lineart.crease_threshold = 0.0
ob_bodymodel_002.location = (0.0, 0.0, 0.0)
ob_bodymodel_002.rotation_euler = (1.571, -0.0, 0.0)
ob_bodymodel_002.scale = (1.0, 1.5, 1.5)
ob_bodymodel_002.lineart.crease_threshold = 0.0

# ---- collection membership
col_collection_1.objects.link(ob_lamp_001)
col_collection_1.objects.link(ob_lamp)
col_collection_1.objects.link(ob_bodymodel_002)

# ---- scene / render settings (as saved in the file)
scene.frame_start = 1; scene.frame_end = 250; scene.frame_set(1)
scene.render.engine = 'BLENDER_EEVEE_NEXT'
scene.render.resolution_percentage = 50
scene.render.dither_intensity = 0.0
scene.render.film_transparent = True
scene.cycles.use_denoising = False
scene.cycles.samples = 128
scene.cycles.sampling_pattern = 'TABULATED_SOBOL'
scene.cycles.use_adaptive_sampling = False
scene.cycles.use_light_tree = False
scene.cycles.blur_glossy = 0.0
scene.cycles.sample_clamp_indirect = 0.0
scene.view_settings.view_transform = 'Standard'
bpy.context.view_layer.update()

# ---- added for rendering (the .blend has no active camera): camera
cam_auto = bpy.data.cameras.new('AutoCamera')
cam_auto.lens = 50.0
cam_auto.sensor_width = 36.0
cam_auto.clip_end = 1000.0
ob_auto_camera = bpy.data.objects.new('AutoCamera', cam_auto)
scene.collection.objects.link(ob_auto_camera)
ob_auto_camera.location = (1.31643, -1.57971, 1.05314)
ob_auto_camera.rotation_euler = (1.09748, -7.21219e-08, 0.694738)
scene.camera = ob_auto_camera
bpy.context.view_layer.update()

